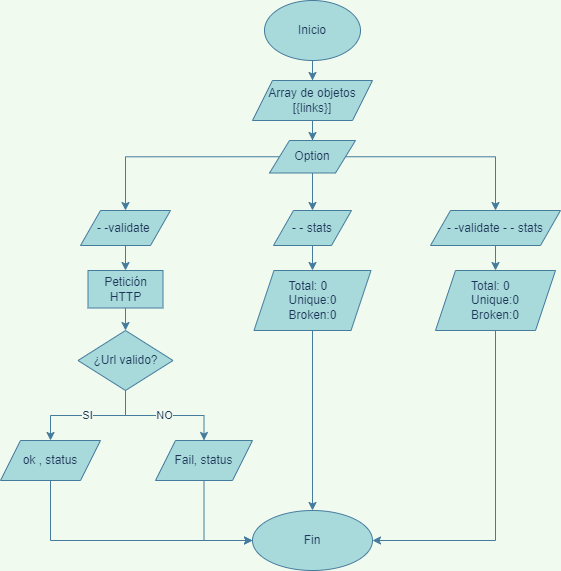

The diagram above was exported from draw.io. Its source (the exported page's mxGraphModel, read from the mxfile embedded in the PNG):
<mxGraphModel dx="744" dy="1562" grid="1" gridSize="10" guides="1" tooltips="1" connect="1" arrows="1" fold="1" page="1" pageScale="1" pageWidth="827" pageHeight="1169" background="#F1FAEE" math="0" shadow="0">
  <root>
    <mxCell id="0" />
    <mxCell id="1" parent="0" />
    <mxCell id="B8hpQhxBYD3U701iX9l6-3" value="" style="edgeStyle=orthogonalEdgeStyle;rounded=0;orthogonalLoop=1;jettySize=auto;html=1;labelBackgroundColor=#F1FAEE;strokeColor=#457B9D;fontColor=#1D3557;" parent="1" source="B8hpQhxBYD3U701iX9l6-1" target="B8hpQhxBYD3U701iX9l6-2" edge="1">
      <mxGeometry relative="1" as="geometry" />
    </mxCell>
    <mxCell id="B8hpQhxBYD3U701iX9l6-1" value="Inicio" style="ellipse;whiteSpace=wrap;html=1;fillColor=#A8DADC;strokeColor=#457B9D;fontColor=#1D3557;rounded=0;" parent="1" vertex="1">
      <mxGeometry x="354" y="-1140" width="96" height="60" as="geometry" />
    </mxCell>
    <mxCell id="B8hpQhxBYD3U701iX9l6-14" value="" style="edgeStyle=orthogonalEdgeStyle;rounded=0;orthogonalLoop=1;jettySize=auto;html=1;labelBackgroundColor=#F1FAEE;strokeColor=#457B9D;fontColor=#1D3557;" parent="1" source="B8hpQhxBYD3U701iX9l6-2" target="B8hpQhxBYD3U701iX9l6-13" edge="1">
      <mxGeometry relative="1" as="geometry" />
    </mxCell>
    <mxCell id="B8hpQhxBYD3U701iX9l6-2" value="Array de objetos [{links}]" style="shape=parallelogram;perimeter=parallelogramPerimeter;whiteSpace=wrap;html=1;fixedSize=1;fillColor=#A8DADC;strokeColor=#457B9D;fontColor=#1D3557;rounded=0;" parent="1" vertex="1">
      <mxGeometry x="342" y="-1060" width="120" height="40" as="geometry" />
    </mxCell>
    <mxCell id="B8hpQhxBYD3U701iX9l6-7" value="" style="edgeStyle=orthogonalEdgeStyle;rounded=0;orthogonalLoop=1;jettySize=auto;html=1;exitX=0;exitY=0.5;exitDx=0;exitDy=0;labelBackgroundColor=#F1FAEE;strokeColor=#457B9D;fontColor=#1D3557;" parent="1" source="B8hpQhxBYD3U701iX9l6-13" target="B8hpQhxBYD3U701iX9l6-6" edge="1">
      <mxGeometry relative="1" as="geometry">
        <mxPoint x="368" y="-955" as="sourcePoint" />
      </mxGeometry>
    </mxCell>
    <mxCell id="B8hpQhxBYD3U701iX9l6-9" value="" style="edgeStyle=orthogonalEdgeStyle;rounded=0;orthogonalLoop=1;jettySize=auto;html=1;exitX=0.5;exitY=1;exitDx=0;exitDy=0;labelBackgroundColor=#F1FAEE;strokeColor=#457B9D;fontColor=#1D3557;" parent="1" source="B8hpQhxBYD3U701iX9l6-13" target="B8hpQhxBYD3U701iX9l6-8" edge="1">
      <mxGeometry relative="1" as="geometry">
        <mxPoint x="402" y="-940" as="sourcePoint" />
      </mxGeometry>
    </mxCell>
    <mxCell id="B8hpQhxBYD3U701iX9l6-11" value="" style="edgeStyle=orthogonalEdgeStyle;rounded=0;orthogonalLoop=1;jettySize=auto;html=1;exitX=1;exitY=0.5;exitDx=0;exitDy=0;labelBackgroundColor=#F1FAEE;strokeColor=#457B9D;fontColor=#1D3557;" parent="1" source="B8hpQhxBYD3U701iX9l6-13" target="B8hpQhxBYD3U701iX9l6-10" edge="1">
      <mxGeometry relative="1" as="geometry">
        <mxPoint x="436" y="-955" as="sourcePoint" />
      </mxGeometry>
    </mxCell>
    <mxCell id="B8hpQhxBYD3U701iX9l6-16" value="" style="edgeStyle=orthogonalEdgeStyle;rounded=0;orthogonalLoop=1;jettySize=auto;html=1;labelBackgroundColor=#F1FAEE;strokeColor=#457B9D;fontColor=#1D3557;" parent="1" source="B8hpQhxBYD3U701iX9l6-6" target="B8hpQhxBYD3U701iX9l6-15" edge="1">
      <mxGeometry relative="1" as="geometry" />
    </mxCell>
    <mxCell id="B8hpQhxBYD3U701iX9l6-6" value="- -validate&amp;nbsp;" style="shape=parallelogram;perimeter=parallelogramPerimeter;whiteSpace=wrap;html=1;fixedSize=1;fillColor=#A8DADC;strokeColor=#457B9D;fontColor=#1D3557;rounded=0;" parent="1" vertex="1">
      <mxGeometry x="170" y="-930" width="90" height="35" as="geometry" />
    </mxCell>
    <mxCell id="B8hpQhxBYD3U701iX9l6-18" value="" style="edgeStyle=orthogonalEdgeStyle;rounded=0;orthogonalLoop=1;jettySize=auto;html=1;labelBackgroundColor=#F1FAEE;strokeColor=#457B9D;fontColor=#1D3557;" parent="1" source="B8hpQhxBYD3U701iX9l6-8" target="B8hpQhxBYD3U701iX9l6-17" edge="1">
      <mxGeometry relative="1" as="geometry" />
    </mxCell>
    <mxCell id="B8hpQhxBYD3U701iX9l6-8" value="- - stats" style="shape=parallelogram;perimeter=parallelogramPerimeter;whiteSpace=wrap;html=1;fixedSize=1;fillColor=#A8DADC;strokeColor=#457B9D;fontColor=#1D3557;rounded=0;" parent="1" vertex="1">
      <mxGeometry x="363" y="-930" width="78" height="35" as="geometry" />
    </mxCell>
    <mxCell id="B8hpQhxBYD3U701iX9l6-20" value="" style="edgeStyle=orthogonalEdgeStyle;rounded=0;orthogonalLoop=1;jettySize=auto;html=1;labelBackgroundColor=#F1FAEE;strokeColor=#457B9D;fontColor=#1D3557;" parent="1" source="B8hpQhxBYD3U701iX9l6-10" target="B8hpQhxBYD3U701iX9l6-19" edge="1">
      <mxGeometry relative="1" as="geometry" />
    </mxCell>
    <mxCell id="B8hpQhxBYD3U701iX9l6-10" value="&lt;span&gt;- -validate&amp;nbsp;&lt;/span&gt;- - stats" style="shape=parallelogram;perimeter=parallelogramPerimeter;whiteSpace=wrap;html=1;fixedSize=1;fillColor=#A8DADC;strokeColor=#457B9D;fontColor=#1D3557;rounded=0;" parent="1" vertex="1">
      <mxGeometry x="520" y="-930" width="130" height="35" as="geometry" />
    </mxCell>
    <mxCell id="B8hpQhxBYD3U701iX9l6-13" value="Option" style="shape=parallelogram;perimeter=parallelogramPerimeter;whiteSpace=wrap;html=1;fixedSize=1;fillColor=#A8DADC;strokeColor=#457B9D;fontColor=#1D3557;rounded=0;" parent="1" vertex="1">
      <mxGeometry x="359" y="-1000" width="86" height="32.5" as="geometry" />
    </mxCell>
    <mxCell id="B8hpQhxBYD3U701iX9l6-22" value="" style="edgeStyle=orthogonalEdgeStyle;rounded=0;orthogonalLoop=1;jettySize=auto;html=1;labelBackgroundColor=#F1FAEE;strokeColor=#457B9D;fontColor=#1D3557;" parent="1" source="B8hpQhxBYD3U701iX9l6-15" target="B8hpQhxBYD3U701iX9l6-21" edge="1">
      <mxGeometry relative="1" as="geometry" />
    </mxCell>
    <mxCell id="B8hpQhxBYD3U701iX9l6-15" value="Petición HTTP" style="whiteSpace=wrap;html=1;fillColor=#A8DADC;strokeColor=#457B9D;fontColor=#1D3557;rounded=0;" parent="1" vertex="1">
      <mxGeometry x="177.5" y="-870" width="75" height="37.5" as="geometry" />
    </mxCell>
    <mxCell id="B8hpQhxBYD3U701iX9l6-29" value="" style="edgeStyle=orthogonalEdgeStyle;rounded=0;orthogonalLoop=1;jettySize=auto;html=1;labelBackgroundColor=#F1FAEE;strokeColor=#457B9D;fontColor=#1D3557;" parent="1" source="B8hpQhxBYD3U701iX9l6-17" target="B8hpQhxBYD3U701iX9l6-28" edge="1">
      <mxGeometry relative="1" as="geometry" />
    </mxCell>
    <mxCell id="B8hpQhxBYD3U701iX9l6-17" value="&lt;div style=&quot;text-align: justify&quot;&gt;&lt;div&gt;Total: 0&lt;/div&gt;&lt;div&gt;Unique:0&lt;/div&gt;&lt;div&gt;Broken:0&lt;/div&gt;&lt;/div&gt;" style="shape=parallelogram;perimeter=parallelogramPerimeter;whiteSpace=wrap;html=1;fixedSize=1;fillColor=#A8DADC;strokeColor=#457B9D;fontColor=#1D3557;rounded=0;" parent="1" vertex="1">
      <mxGeometry x="343.5" y="-870" width="117" height="60" as="geometry" />
    </mxCell>
    <mxCell id="B8hpQhxBYD3U701iX9l6-31" value="" style="edgeStyle=orthogonalEdgeStyle;rounded=0;orthogonalLoop=1;jettySize=auto;html=1;entryX=1;entryY=0.5;entryDx=0;entryDy=0;exitX=0.5;exitY=1;exitDx=0;exitDy=0;labelBackgroundColor=#F1FAEE;strokeColor=#457B9D;fontColor=#1D3557;" parent="1" source="B8hpQhxBYD3U701iX9l6-19" target="B8hpQhxBYD3U701iX9l6-28" edge="1">
      <mxGeometry relative="1" as="geometry">
        <mxPoint x="585" y="-700" as="targetPoint" />
      </mxGeometry>
    </mxCell>
    <mxCell id="B8hpQhxBYD3U701iX9l6-19" value="&lt;div style=&quot;text-align: justify&quot;&gt;Total: 0&lt;/div&gt;&lt;div style=&quot;text-align: justify&quot;&gt;Unique:0&lt;/div&gt;&lt;div style=&quot;text-align: justify&quot;&gt;Broken:0&lt;/div&gt;" style="shape=parallelogram;perimeter=parallelogramPerimeter;whiteSpace=wrap;html=1;fixedSize=1;fillColor=#A8DADC;strokeColor=#457B9D;fontColor=#1D3557;rounded=0;" parent="1" vertex="1">
      <mxGeometry x="525" y="-870" width="120" height="60" as="geometry" />
    </mxCell>
    <mxCell id="B8hpQhxBYD3U701iX9l6-25" value="SI" style="edgeStyle=orthogonalEdgeStyle;rounded=0;orthogonalLoop=1;jettySize=auto;html=1;labelBackgroundColor=#F1FAEE;strokeColor=#457B9D;fontColor=#1D3557;" parent="1" source="B8hpQhxBYD3U701iX9l6-21" target="B8hpQhxBYD3U701iX9l6-24" edge="1">
      <mxGeometry relative="1" as="geometry" />
    </mxCell>
    <mxCell id="B8hpQhxBYD3U701iX9l6-27" value="NO" style="edgeStyle=orthogonalEdgeStyle;rounded=0;orthogonalLoop=1;jettySize=auto;html=1;labelBackgroundColor=#F1FAEE;strokeColor=#457B9D;fontColor=#1D3557;" parent="1" source="B8hpQhxBYD3U701iX9l6-21" target="B8hpQhxBYD3U701iX9l6-26" edge="1">
      <mxGeometry relative="1" as="geometry" />
    </mxCell>
    <mxCell id="B8hpQhxBYD3U701iX9l6-21" value="¿Url valido?" style="rhombus;whiteSpace=wrap;html=1;fillColor=#A8DADC;strokeColor=#457B9D;fontColor=#1D3557;rounded=0;" parent="1" vertex="1">
      <mxGeometry x="167.5" y="-810" width="95" height="60" as="geometry" />
    </mxCell>
    <mxCell id="B8hpQhxBYD3U701iX9l6-35" value="" style="edgeStyle=orthogonalEdgeStyle;rounded=0;orthogonalLoop=1;jettySize=auto;html=1;entryX=0;entryY=0.5;entryDx=0;entryDy=0;exitX=0.5;exitY=1;exitDx=0;exitDy=0;labelBackgroundColor=#F1FAEE;strokeColor=#457B9D;fontColor=#1D3557;" parent="1" source="B8hpQhxBYD3U701iX9l6-24" target="B8hpQhxBYD3U701iX9l6-28" edge="1">
      <mxGeometry relative="1" as="geometry">
        <mxPoint x="140" y="-560" as="targetPoint" />
      </mxGeometry>
    </mxCell>
    <mxCell id="B8hpQhxBYD3U701iX9l6-24" value="ok , status" style="shape=parallelogram;perimeter=parallelogramPerimeter;whiteSpace=wrap;html=1;fixedSize=1;fillColor=#A8DADC;strokeColor=#457B9D;fontColor=#1D3557;rounded=0;" parent="1" vertex="1">
      <mxGeometry x="90" y="-700" width="100" height="40" as="geometry" />
    </mxCell>
    <mxCell id="B8hpQhxBYD3U701iX9l6-33" value="" style="edgeStyle=orthogonalEdgeStyle;rounded=0;orthogonalLoop=1;jettySize=auto;html=1;entryX=0;entryY=0.5;entryDx=0;entryDy=0;labelBackgroundColor=#F1FAEE;strokeColor=#457B9D;fontColor=#1D3557;" parent="1" source="B8hpQhxBYD3U701iX9l6-26" target="B8hpQhxBYD3U701iX9l6-28" edge="1">
      <mxGeometry relative="1" as="geometry">
        <mxPoint x="293.5" y="-560" as="targetPoint" />
      </mxGeometry>
    </mxCell>
    <mxCell id="B8hpQhxBYD3U701iX9l6-26" value="Fail, status" style="shape=parallelogram;perimeter=parallelogramPerimeter;whiteSpace=wrap;html=1;fixedSize=1;fillColor=#A8DADC;strokeColor=#457B9D;fontColor=#1D3557;rounded=0;" parent="1" vertex="1">
      <mxGeometry x="245" y="-700" width="97" height="40" as="geometry" />
    </mxCell>
    <mxCell id="B8hpQhxBYD3U701iX9l6-28" value="Fin" style="ellipse;whiteSpace=wrap;html=1;fillColor=#A8DADC;strokeColor=#457B9D;fontColor=#1D3557;rounded=0;" parent="1" vertex="1">
      <mxGeometry x="342" y="-630" width="120" height="60" as="geometry" />
    </mxCell>
  </root>
</mxGraphModel>